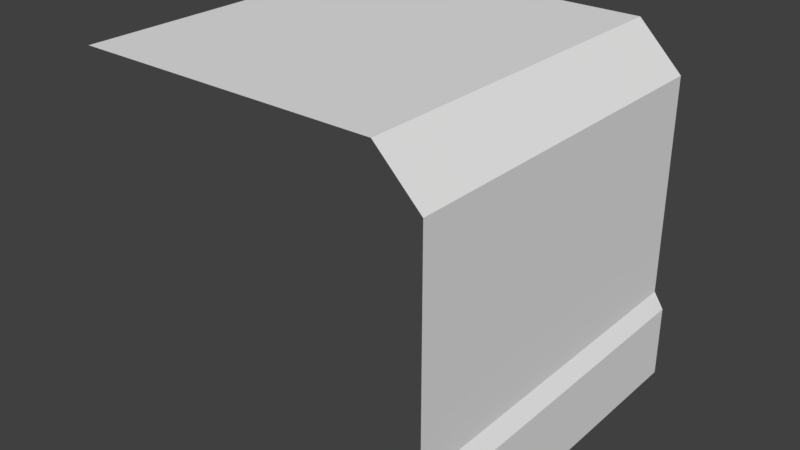# Source: Box_Model_SideConnector.blend  (saved by Blender 2.78.0; exported with 4.5.12 LTS)
import bpy
from mathutils import Matrix  # noqa: F401  (used for matrix-valued properties, if any)

bpy.ops.wm.read_factory_settings(use_empty=True)
scene = bpy.context.scene
scene.name = 'Scene'

# ---- collections
col_collection_1 = bpy.data.collections.new('Collection 1'); scene.collection.children.link(col_collection_1)

# ---- materials (node trees are filled in below, after node groups)
mat_material = bpy.data.materials.new('Material')
mat_material.alpha_threshold = 0.0
mat_material.use_transparent_shadow = False
mat_material.roughness = 0.5
mat_material.line_color = (0.0, 0.0, 0.0, 1.0)
mat_material_004 = bpy.data.materials.new('Material.004')
mat_material_004.alpha_threshold = 0.0
mat_material_004.use_transparent_shadow = False
mat_material_004.roughness = 0.5
mat_material_004.line_color = (0.0, 0.0, 0.0, 1.0)

# ---- material node trees

# ---- world
world_world = bpy.data.worlds.new('World'); scene.world = world_world
world_world.color = (0.05088, 0.05088, 0.05088)
world_world.use_sun_shadow = False
world_world.sun_shadow_jitter_overblur = 0.0
world_world.cycles.sampling_method = 'MANUAL'

# ---- meshes
me_cube = bpy.data.meshes.new('Cube')
me_cube.from_pydata([(1.0, 1.0, -1.0), (1.0, -1.0, -1.0), (0.9432, 1.0, -0.5056), (1.0, 1.0, -0.5942), (1.0, -1.0, -0.5942), (0.9432, -1.0, -0.5056)], [], [(0, 3, 4, 1), (2, 5, 4, 3)])
_uv = me_cube.uv_layers.new(name='UVMap')
_uv.uv.foreach_set('vector', [2.606, 0.5044, 2.606, 0.5583, -0.5252, 0.5583, -0.5252, 0.5044, 0.9556, 0.6139, 0.9556, 0.572, 0.9754, 0.5711, 0.9754, 0.6149])
me_cube.materials.append(mat_material)
me_cube.use_remesh_preserve_volume = False
me_cube.use_remesh_preserve_attributes = False
me_cube.use_mirror_vertex_groups = False
me_cube.update()
me_cube_004 = bpy.data.meshes.new('Cube.004')
me_cube_004.from_pydata([(0.6949, 1.0, 0.9587), (0.9432, 1.0, 0.7104), (0.9432, -1.0, 0.7104), (0.6949, -1.0, 0.9587), (-1.0, -1.0, 0.9587), (-1.0, 1.0, 0.9587), (0.9432, 1.0, -0.5056), (0.9432, -1.0, -0.5056)], [], [(0, 5, 4, 3), (0, 3, 2, 1), (6, 1, 2, 7)])
_uv = me_cube_004.uv_layers.new(name='UVMap')
_uv.uv.foreach_set('vector', [0.8474, 0.04835, 0.1526, 0.04835, 0.1526, 0.00492, 0.8474, 0.00492, 0.8474, 0.0566, 0.1526, 0.0566, 0.1526, 0.04884, 0.8474, 0.04884, 0.8474, 0.01083, 0.8474, 0.04884, 0.1526, 0.04884, 0.1526, 0.01083])
me_cube_004.materials.append(mat_material_004)
me_cube_004.use_remesh_preserve_volume = False
me_cube_004.use_remesh_preserve_attributes = False
me_cube_004.use_mirror_vertex_groups = False
me_cube_004.update()

# ---- objects
ob_bottom = bpy.data.objects.new('Bottom', me_cube)
ob_top = bpy.data.objects.new('Top', me_cube_004)

# ---- transforms, parenting, visibility, modifiers, constraints
ob_bottom.location = (0.0, 0.0, 0.0)
ob_bottom.lock_rotations_4d = False
ob_bottom.empty_display_type = 'ARROWS'
ob_bottom.lineart.crease_threshold = 0.0
ob_top.location = (0.0, 0.0, 0.0)
ob_top.lock_rotations_4d = False
ob_top.empty_display_type = 'ARROWS'
ob_top.lineart.crease_threshold = 0.0

# ---- collection membership
col_collection_1.objects.link(ob_bottom)
col_collection_1.objects.link(ob_top)

# ---- scene / render settings (as saved in the file)
scene.frame_start = 1; scene.frame_end = 250; scene.frame_set(1)
scene.render.engine = 'BLENDER_EEVEE_NEXT'
scene.render.resolution_percentage = 50
scene.render.dither_intensity = 0.0
scene.cycles.use_denoising = False
scene.cycles.samples = 128
scene.cycles.sampling_pattern = 'TABULATED_SOBOL'
scene.cycles.light_sampling_threshold = 0.0
scene.cycles.use_adaptive_sampling = False
scene.cycles.use_light_tree = False
scene.cycles.blur_glossy = 0.0
scene.cycles.sample_clamp_indirect = 0.0
scene.view_settings.view_transform = 'Standard'
bpy.context.view_layer.update()

# ---- added for rendering (the .blend has no active camera and no usable light): camera, sun
cam_auto = bpy.data.cameras.new('AutoCamera')
cam_auto.lens = 50.0
cam_auto.sensor_width = 36.0
cam_auto.clip_end = 1000.0
ob_auto_camera = bpy.data.objects.new('AutoCamera', cam_auto)
scene.collection.objects.link(ob_auto_camera)
ob_auto_camera.location = (3.18319, -3.81983, 2.52593)
ob_auto_camera.rotation_euler = (1.09748, -7.21219e-08, 0.694738)
scene.camera = ob_auto_camera
light_auto_sun = bpy.data.lights.new('AutoSun', 'SUN')
light_auto_sun.energy = 3.0
light_auto_sun.angle = 0.0523599
ob_auto_sun = bpy.data.objects.new('AutoSun', light_auto_sun)
scene.collection.objects.link(ob_auto_sun)
ob_auto_sun.rotation_euler = (0.872665, 0.174533, 0.523599)
bpy.context.view_layer.update()
